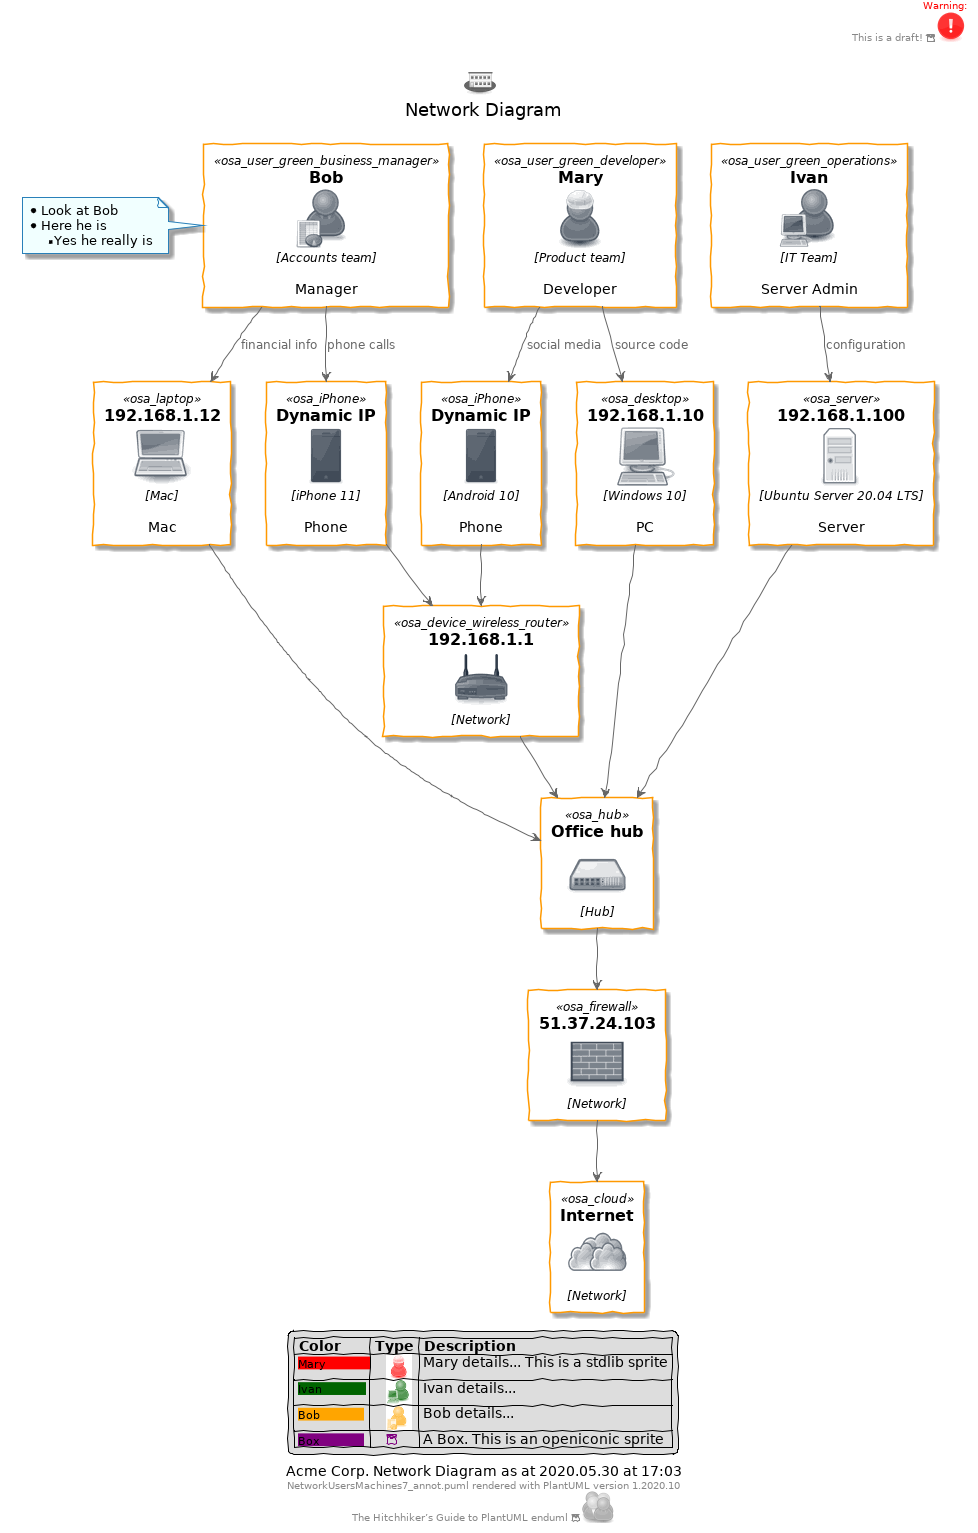

The diagram above was rendered by PlantUML. Its source (embedded in the PNG):
@startuml

skinparam backgroundColor white

skinparam note {
    BackgroundColor #F1FFFF
    BorderColor #2980B9
}

skinparam activity {
    BackgroundColor #BDE3FF
    ArrowColor #2980B9
    BorderColor #2980B9
    StartColor #227BC6
    EndColor #227BC6
    BarColor #227BC6
}

skinparam sequence {
    ArrowColor  #2980B9
    DividerBackgroundColor  #BDE3FF
    GroupBackgroundColor    #BDE3FF
    LifeLineBackgroundColor white
    LifeLineBorderColor #2980B9
    ParticipantBackgroundColor  #BDE3FF
    ParticipantBorderColor  #2980B9
    BoxLineColor    #2980B9
    BoxBackgroundColor  #DDDDDD
}

skinparam componentBackgroundColor    #BDE3FF
skinparam component {
    skinparam componentArrowColor #A80036
    skinparam BorderColor    #A80036
    skinparam InterfaceBackgroundColor   #BDE3FF
    skinparam InterfaceBorderColor   #A80036
}


skinparam stateBackgroundColor #BDE3FF
skinparam state {
    skinparam BorderColor #2980B9
    skinparam ArrowColor #2980B9
    skinparam StartColor black
    skinparam EndColor   black
}


skinparam stereotype {                  
    skinparam CBackgroundColor  #ADD1B2
    skinparam ABackgroundColor  #A9DCDF
    skinparam IBackgroundColor  #B4A7E5
    skinparam EBackgroundColor  #EB937F
}

skinparam actorBackgroundColor #BDE3FF
skinparam actor {
    skinparam BorderColor    #A80036
}

skinparam usecase {
    skinparam ArrowColor   #A80036
    skinparam BorderColor  #A80036
}

skinparam class {
    skinparam ArrowColor #A80036
    skinparam BackgroundColor    #BDE3FF
    skinparam BorderColor    #A80036
}


skinparam object {
    skinparam ArrowColor    #A80036
    skinparam BackgroundColor   #BDE3FF
    skinparam BorderColor   #A80036
}


skinparam packageBackgroundColor  #white
skinparam agentBackgroundColor  #BDE3FF
skinparam artifactBackgroundColor  #BDE3FF
skinparam boundaryBackgroundColor  #BDE3FF
skinparam cardBackgroundColor  #BDE3FF
skinparam cloudBackgroundColor  #BDE3FF
skinparam controlBackgroundColor  #BDE3FF
skinparam databaseBackgroundColor  #BDE3FF
skinparam entityBackgroundColor  #BDE3FF
skinparam fileBackgroundColor  #BDE3FF
skinparam folderBackgroundColor  #BDE3FF
skinparam frameBackgroundColor  #BDE3FF
skinparam interfaceBackgroundColor  #BDE3FF
skinparam nodeBackgroundColor  #BDE3FF
skinparam queueBackgroundColor  #BDE3FF
skinparam stackBackgroundColor  #BDE3FF
skinparam rectangleBackgroundColor  #BDE3FF
skinparam storageBackgroundColor  #BDE3FF
skinparam usecaseBackgroundColor #BDE3FF
!define osaPuml https://raw.githubusercontent.com/Crashedmind/PlantUML-opensecurityarchitecture2-icons/master
!include osaPuml/Common.puml
!include osaPuml/User/all.puml
!include osaPuml/Hardware/all.puml
!include osaPuml/Misc/all.puml
!include osaPuml/Server/all.puml
!include osaPuml/Site/all.puml

/'
 comments
. Mary is a Developer in the Product team. She has a Windows 10 PC and an Android phone.
. Bob is a Manager in the Accounts team. He has Mac and an iPhone.
. Ivan is an IT guy who looks after the server. 
. They connect to the network hub, and via a firewall to the Internet.
'/

Title <$osa_site_branch*.5> \nNetwork Diagram  

skinparam handwritten true
header
<font color=red> Warning:</font>
This is a draft! <&box><color:Red><$osa_warning*.5></color>


endheader

' Users
together {
osa_user_green_developer(Mary, "Mary", "Product team", "Developer")
osa_user_green_operations(Ivan, "Ivan", "IT Team", "Server Admin")
osa_user_green_business_manager(Bob, "Bob", "Accounts team", "Manager")
note left
  * Look at Bob
  * Here he is
  ** Yes he really is
end note
}

' Devices
together {
osa_desktop(pc, "192.168.1.10", "Windows 10", "PC")
osa_laptop(mac, "192.168.1.12", "Mac", "Mac")
osa_iPhone(iphone, "Dynamic IP", "iPhone 11", "Phone")
osa_iPhone(android, "Dynamic IP", "Android 10", "Phone")
osa_server(server, "192.168.1.100", "Ubuntu Server 20.04 LTS", "Server")
}


' Network

osa_device_wireless_router(wifiAP, "192.168.1.1", "Network")
osa_hub(hub, "Office hub", "Hub")
osa_firewall(firewall, "51.37.24.103", "Network")
osa_cloud(cloud, "Internet", "Network")


Mary --> pc: source code
Mary --> android: social media

Bob --> mac: financial info
Bob --> iphone: phone calls


Ivan --> server: configuration

iphone --> wifiAP
android --> wifiAP
wifiAP --> hub

server --> hub
mac --> hub
pc --> hub


hub --> firewall

firewall --> cloud


legend
    |= Color |= Type |= Description |
    | <size:11><back:#Red>Mary           </back></size>|    <color:Red><$osa_user_green_developer*.4></color> | Mary details... This is a stdlib sprite |
    | <size:11><back:#DarkGreen>Ivan           </back></size>|    <color:DarkGreen><$osa_user_green_operations*.4></color> | Ivan details... |
    | <size:11><back:#Orange>Bob           </back></size>|    <color:Orange><$osa_user_green_business_manager*.4></color> | Bob details... |
    | <size:11><back:#Purple>Box           </back></size>|    <color:Purple><&box></color> | A Box. This is an openiconic sprite |
endlegend

caption Acme Corp. Network Diagram as at %date("yyyy.MM.dd' at 'HH:mm")

center footer %filename() rendered with PlantUML version %version()\nThe Hitchhiker’s Guide to PlantUML enduml <&box> <$osa_user_large_group*.5>
@enduml